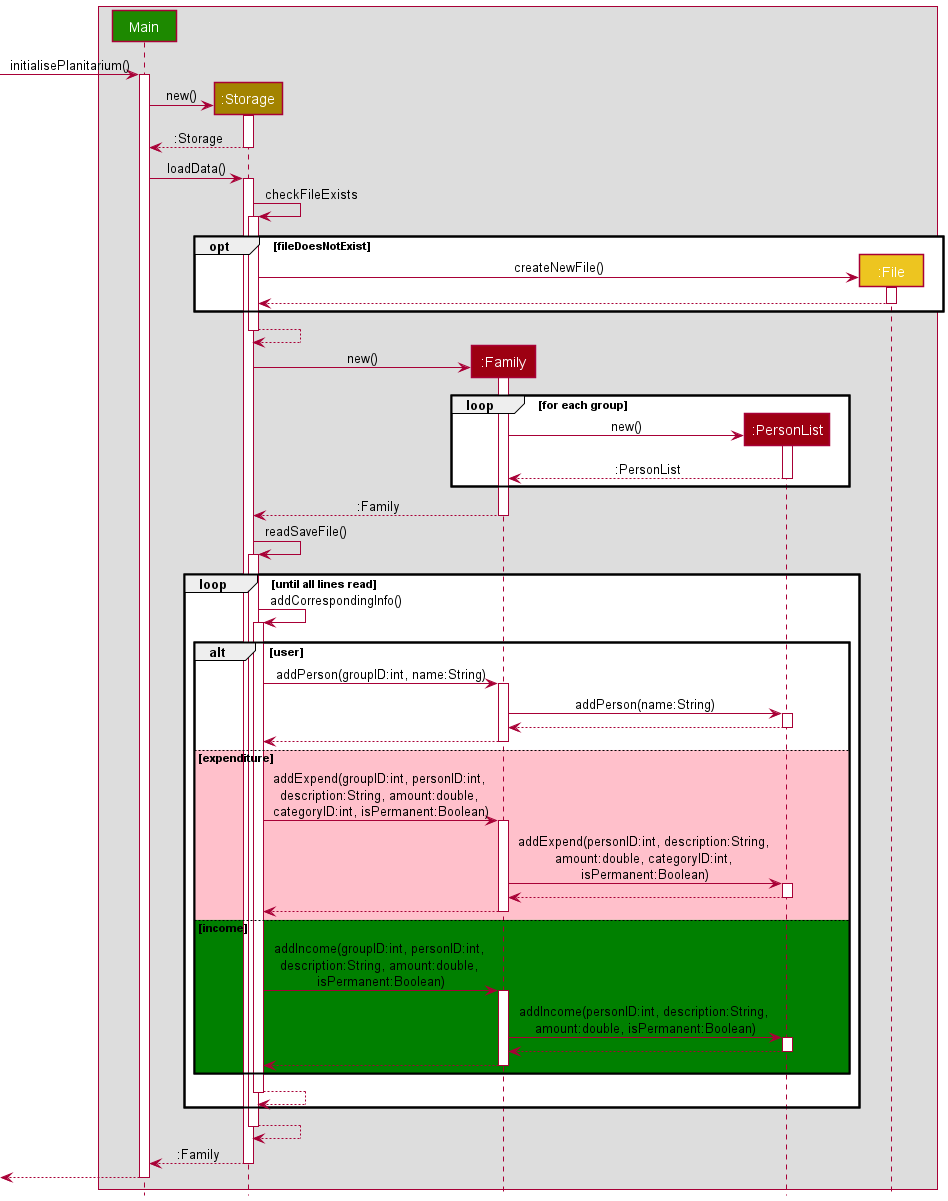

The diagram above was rendered by PlantUML. Its source (embedded in the PNG):
@startuml
!include style.puml

Box
    participant Main UI_COLOR
    participant ":Storage" as Storage STORAGE_COLOR
    participant ":Family" as Family MODEL_COLOR
    participant ":PersonList" as PersonList MODEL_COLOR
    participant ":File" as File STORAGE_COLOR_T2
end box

-> Main: initialisePlanitarium()
activate Main
create Storage
Main -> Storage: new()
activate Storage
Storage --> Main: :Storage
deactivate Storage
Main -> Storage: loadData()
activate Storage
Storage -> Storage : checkFileExists
activate Storage
opt fileDoesNotExist
    create File
    Storage -> File : createNewFile()
    activate File
    File --> Storage
    deactivate File
end
Storage --> Storage
deactivate Storage
create Family
Storage -> Family: new()
activate Family
create PersonList
loop for each group
Family -> PersonList : new()
activate PersonList
PersonList --> Family : :PersonList
deactivate PersonList
end
Family --> Storage : :Family
deactivate Family
Storage -> Storage: readSaveFile()
activate Storage
    loop until all lines read
    Storage -> Storage : addCorrespondingInfo()
    activate Storage
        alt user
            Storage -> Family : addPerson(groupID:int, name:String)
            activate Family
            Family -> PersonList: addPerson(name:String)
            activate PersonList
            PersonList --> Family
            deactivate PersonList
            Family --> Storage
            deactivate Family
        else #PINK expenditure
            Storage -> Family : addExpend(groupID:int, personID:int, \ndescription:String, amount:double, \ncategoryID:int, isPermanent:Boolean)
            activate Family
            Family -> PersonList : addExpend(personID:int, description:String, \namount:double, categoryID:int, \nisPermanent:Boolean)
            activate PersonList
            PersonList --> Family
            deactivate PersonList
            Family --> Storage
            deactivate Family
        else #GREEN income
            Storage -> Family : addIncome(groupID:int, personID:int, \ndescription:String, amount:double, \nisPermanent:Boolean)
            activate Family
            Family -> PersonList : addIncome(personID:int, description:String, \namount:double, isPermanent:Boolean)
            activate PersonList
            PersonList --> Family
            deactivate PersonList
            Family --> Storage
            deactivate Family
        end
    Storage --> Storage
    deactivate Storage
    end
    Storage --> Storage
    deactivate Storage

Storage --> Main: :Family
deactivate Storage
<-- Main
deactivate Main

@enduml